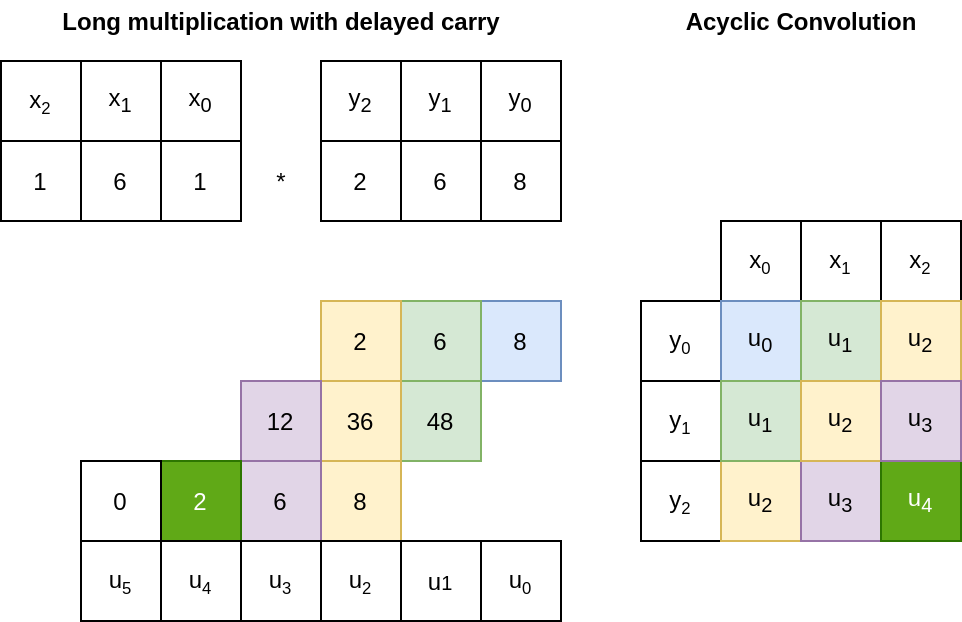

The diagram above was exported from draw.io. Its source (the exported page's mxGraphModel, read from the mxfile embedded in the PNG):
<mxGraphModel dx="1113" dy="626" grid="1" gridSize="10" guides="1" tooltips="1" connect="1" arrows="1" fold="1" page="1" pageScale="1" pageWidth="1169" pageHeight="827" math="0" shadow="0">
  <root>
    <mxCell id="0" />
    <mxCell id="1" parent="0" />
    <mxCell id="xiXwAwdVIvJ3VxMB4cHt-13" value="8" style="rounded=0;whiteSpace=wrap;html=1;fillColor=#dae8fc;strokeColor=#6c8ebf;" parent="1" vertex="1">
      <mxGeometry x="640" y="360" width="40" height="40" as="geometry" />
    </mxCell>
    <mxCell id="xiXwAwdVIvJ3VxMB4cHt-14" value="6" style="rounded=0;whiteSpace=wrap;html=1;fillColor=#d5e8d4;strokeColor=#82b366;" parent="1" vertex="1">
      <mxGeometry x="600" y="360" width="40" height="40" as="geometry" />
    </mxCell>
    <mxCell id="xiXwAwdVIvJ3VxMB4cHt-15" value="2" style="rounded=0;whiteSpace=wrap;html=1;fillColor=#fff2cc;strokeColor=#d6b656;" parent="1" vertex="1">
      <mxGeometry x="560" y="360" width="40" height="40" as="geometry" />
    </mxCell>
    <mxCell id="xiXwAwdVIvJ3VxMB4cHt-16" value="48" style="rounded=0;whiteSpace=wrap;html=1;fillColor=#d5e8d4;strokeColor=#82b366;" parent="1" vertex="1">
      <mxGeometry x="600" y="400" width="40" height="40" as="geometry" />
    </mxCell>
    <mxCell id="xiXwAwdVIvJ3VxMB4cHt-17" value="36" style="rounded=0;whiteSpace=wrap;html=1;fillColor=#fff2cc;strokeColor=#d6b656;" parent="1" vertex="1">
      <mxGeometry x="560" y="400" width="40" height="40" as="geometry" />
    </mxCell>
    <mxCell id="xiXwAwdVIvJ3VxMB4cHt-18" value="12" style="rounded=0;whiteSpace=wrap;html=1;fillColor=#e1d5e7;strokeColor=#9673a6;" parent="1" vertex="1">
      <mxGeometry x="520" y="400" width="40" height="40" as="geometry" />
    </mxCell>
    <mxCell id="xiXwAwdVIvJ3VxMB4cHt-19" value="8" style="rounded=0;whiteSpace=wrap;html=1;fillColor=#fff2cc;strokeColor=#d6b656;" parent="1" vertex="1">
      <mxGeometry x="560" y="440" width="40" height="40" as="geometry" />
    </mxCell>
    <mxCell id="xiXwAwdVIvJ3VxMB4cHt-20" value="6" style="rounded=0;whiteSpace=wrap;html=1;fillColor=#e1d5e7;strokeColor=#9673a6;" parent="1" vertex="1">
      <mxGeometry x="520" y="440" width="40" height="40" as="geometry" />
    </mxCell>
    <mxCell id="xiXwAwdVIvJ3VxMB4cHt-21" value="2" style="rounded=0;whiteSpace=wrap;html=1;fillColor=#60a917;strokeColor=#2D7600;fontColor=#ffffff;" parent="1" vertex="1">
      <mxGeometry x="480" y="440" width="40" height="40" as="geometry" />
    </mxCell>
    <mxCell id="ksz3lr9NiNHGiototOUo-1" value="x&lt;span style=&quot;font-size: 10px&quot;&gt;&lt;sub&gt;0&lt;/sub&gt;&lt;/span&gt;" style="rounded=0;whiteSpace=wrap;html=1;" parent="1" vertex="1">
      <mxGeometry x="760" y="320" width="40" height="40" as="geometry" />
    </mxCell>
    <mxCell id="ksz3lr9NiNHGiototOUo-2" value="&lt;span&gt;x&lt;/span&gt;&lt;span style=&quot;font-size: 10px&quot;&gt;&lt;sub&gt;1&lt;/sub&gt;&lt;/span&gt;" style="rounded=0;whiteSpace=wrap;html=1;" parent="1" vertex="1">
      <mxGeometry x="800" y="320" width="40" height="40" as="geometry" />
    </mxCell>
    <mxCell id="ksz3lr9NiNHGiototOUo-3" value="&lt;span&gt;x&lt;/span&gt;&lt;span style=&quot;font-size: 10px&quot;&gt;&lt;sub&gt;2&lt;/sub&gt;&lt;/span&gt;" style="rounded=0;whiteSpace=wrap;html=1;" parent="1" vertex="1">
      <mxGeometry x="840" y="320" width="40" height="40" as="geometry" />
    </mxCell>
    <mxCell id="ksz3lr9NiNHGiototOUo-4" value="y&lt;span style=&quot;font-size: 10px&quot;&gt;&lt;sub&gt;0&lt;/sub&gt;&lt;/span&gt;" style="rounded=0;whiteSpace=wrap;html=1;" parent="1" vertex="1">
      <mxGeometry x="720" y="360" width="40" height="40" as="geometry" />
    </mxCell>
    <mxCell id="ksz3lr9NiNHGiototOUo-5" value="&lt;span&gt;y&lt;/span&gt;&lt;span style=&quot;font-size: 10px&quot;&gt;&lt;sub&gt;1&lt;/sub&gt;&lt;/span&gt;" style="rounded=0;whiteSpace=wrap;html=1;" parent="1" vertex="1">
      <mxGeometry x="720" y="400" width="40" height="40" as="geometry" />
    </mxCell>
    <mxCell id="ksz3lr9NiNHGiototOUo-6" value="&lt;span&gt;y&lt;/span&gt;&lt;span style=&quot;font-size: 10px&quot;&gt;&lt;sub&gt;2&lt;/sub&gt;&lt;/span&gt;" style="rounded=0;whiteSpace=wrap;html=1;" parent="1" vertex="1">
      <mxGeometry x="720" y="440" width="40" height="40" as="geometry" />
    </mxCell>
    <mxCell id="ksz3lr9NiNHGiototOUo-7" value="&lt;span style=&quot;font-size: 12px&quot;&gt;u&lt;/span&gt;&lt;sub&gt;0&lt;/sub&gt;" style="rounded=0;whiteSpace=wrap;html=1;" parent="1" vertex="1">
      <mxGeometry x="760" y="360" width="40" height="40" as="geometry" />
    </mxCell>
    <mxCell id="ksz3lr9NiNHGiototOUo-8" value="&lt;b&gt;Acyclic Convolution&lt;/b&gt;" style="text;html=1;align=center;verticalAlign=middle;resizable=0;points=[];autosize=1;strokeColor=none;fillColor=none;" parent="1" vertex="1">
      <mxGeometry x="735" y="210" width="130" height="20" as="geometry" />
    </mxCell>
    <mxCell id="ksz3lr9NiNHGiototOUo-9" value="&lt;span style=&quot;font-size: 12px&quot;&gt;u&lt;/span&gt;&lt;sub&gt;1&lt;/sub&gt;" style="rounded=0;whiteSpace=wrap;html=1;" parent="1" vertex="1">
      <mxGeometry x="800" y="360" width="40" height="40" as="geometry" />
    </mxCell>
    <mxCell id="ksz3lr9NiNHGiototOUo-10" value="&lt;span style=&quot;font-size: 12px&quot;&gt;u&lt;/span&gt;&lt;sub&gt;1&lt;/sub&gt;" style="rounded=0;whiteSpace=wrap;html=1;" parent="1" vertex="1">
      <mxGeometry x="760" y="400" width="40" height="40" as="geometry" />
    </mxCell>
    <mxCell id="ksz3lr9NiNHGiototOUo-11" value="&lt;span style=&quot;font-size: 12px&quot;&gt;u&lt;/span&gt;&lt;sub&gt;2&lt;/sub&gt;" style="rounded=0;whiteSpace=wrap;html=1;" parent="1" vertex="1">
      <mxGeometry x="840" y="360" width="40" height="40" as="geometry" />
    </mxCell>
    <mxCell id="ksz3lr9NiNHGiototOUo-12" value="&lt;span style=&quot;font-size: 12px&quot;&gt;u&lt;/span&gt;&lt;sub&gt;2&lt;/sub&gt;" style="rounded=0;whiteSpace=wrap;html=1;" parent="1" vertex="1">
      <mxGeometry x="800" y="400" width="40" height="40" as="geometry" />
    </mxCell>
    <mxCell id="ksz3lr9NiNHGiototOUo-13" value="&lt;span style=&quot;font-size: 12px&quot;&gt;u&lt;/span&gt;&lt;sub&gt;2&lt;/sub&gt;" style="rounded=0;whiteSpace=wrap;html=1;fillColor=#fff2cc;strokeColor=#d6b656;" parent="1" vertex="1">
      <mxGeometry x="760" y="440" width="40" height="40" as="geometry" />
    </mxCell>
    <mxCell id="ksz3lr9NiNHGiototOUo-14" value="&lt;span style=&quot;font-size: 12px&quot;&gt;u&lt;/span&gt;&lt;sub&gt;3&lt;/sub&gt;" style="rounded=0;whiteSpace=wrap;html=1;" parent="1" vertex="1">
      <mxGeometry x="840" y="400" width="40" height="40" as="geometry" />
    </mxCell>
    <mxCell id="ksz3lr9NiNHGiototOUo-15" value="&lt;span style=&quot;font-size: 12px&quot;&gt;u&lt;/span&gt;&lt;sub&gt;3&lt;/sub&gt;" style="rounded=0;whiteSpace=wrap;html=1;fillColor=#e1d5e7;strokeColor=#9673a6;" parent="1" vertex="1">
      <mxGeometry x="800" y="440" width="40" height="40" as="geometry" />
    </mxCell>
    <mxCell id="ksz3lr9NiNHGiototOUo-16" value="&lt;span style=&quot;font-size: 12px&quot;&gt;u&lt;/span&gt;&lt;sub&gt;4&lt;/sub&gt;" style="rounded=0;whiteSpace=wrap;html=1;fillColor=#60a917;strokeColor=#2D7600;fontColor=#ffffff;" parent="1" vertex="1">
      <mxGeometry x="840" y="440" width="40" height="40" as="geometry" />
    </mxCell>
    <mxCell id="3Y88LiUuI-dOUg57bKFK-31" value="1" style="rounded=0;whiteSpace=wrap;html=1;" parent="1" vertex="1">
      <mxGeometry x="400" y="280" width="40" height="40" as="geometry" />
    </mxCell>
    <mxCell id="3Y88LiUuI-dOUg57bKFK-32" value="6" style="rounded=0;whiteSpace=wrap;html=1;" parent="1" vertex="1">
      <mxGeometry x="440" y="280" width="40" height="40" as="geometry" />
    </mxCell>
    <mxCell id="3Y88LiUuI-dOUg57bKFK-33" value="1" style="rounded=0;whiteSpace=wrap;html=1;" parent="1" vertex="1">
      <mxGeometry x="480" y="280" width="40" height="40" as="geometry" />
    </mxCell>
    <mxCell id="3Y88LiUuI-dOUg57bKFK-34" value="&lt;b&gt;Long multiplication with delayed carry&lt;/b&gt;" style="text;html=1;align=center;verticalAlign=middle;resizable=0;points=[];autosize=1;strokeColor=none;fillColor=none;" parent="1" vertex="1">
      <mxGeometry x="425" y="210" width="230" height="20" as="geometry" />
    </mxCell>
    <mxCell id="3Y88LiUuI-dOUg57bKFK-35" value="2" style="rounded=0;whiteSpace=wrap;html=1;" parent="1" vertex="1">
      <mxGeometry x="560" y="280" width="40" height="40" as="geometry" />
    </mxCell>
    <mxCell id="3Y88LiUuI-dOUg57bKFK-36" value="6" style="rounded=0;whiteSpace=wrap;html=1;" parent="1" vertex="1">
      <mxGeometry x="600" y="280" width="40" height="40" as="geometry" />
    </mxCell>
    <mxCell id="3Y88LiUuI-dOUg57bKFK-37" value="8" style="rounded=0;whiteSpace=wrap;html=1;" parent="1" vertex="1">
      <mxGeometry x="640" y="280" width="40" height="40" as="geometry" />
    </mxCell>
    <mxCell id="3Y88LiUuI-dOUg57bKFK-38" value="*" style="text;html=1;align=center;verticalAlign=middle;resizable=0;points=[];autosize=1;strokeColor=none;fillColor=none;" parent="1" vertex="1">
      <mxGeometry x="530" y="290" width="20" height="20" as="geometry" />
    </mxCell>
    <mxCell id="xxAU0rHGBCQrKK6e4Cpk-1" value="x&lt;span style=&quot;font-size: 10px&quot;&gt;&lt;sub&gt;2&lt;/sub&gt;&lt;/span&gt;" style="rounded=0;whiteSpace=wrap;html=1;" vertex="1" parent="1">
      <mxGeometry x="400" y="240" width="40" height="40" as="geometry" />
    </mxCell>
    <mxCell id="xxAU0rHGBCQrKK6e4Cpk-2" value="x&lt;sub&gt;1&lt;/sub&gt;" style="rounded=0;whiteSpace=wrap;html=1;" vertex="1" parent="1">
      <mxGeometry x="440" y="240" width="40" height="40" as="geometry" />
    </mxCell>
    <mxCell id="xxAU0rHGBCQrKK6e4Cpk-3" value="x&lt;sub&gt;0&lt;/sub&gt;" style="rounded=0;whiteSpace=wrap;html=1;" vertex="1" parent="1">
      <mxGeometry x="480" y="240" width="40" height="40" as="geometry" />
    </mxCell>
    <mxCell id="xxAU0rHGBCQrKK6e4Cpk-4" value="y&lt;sub&gt;2&lt;/sub&gt;" style="rounded=0;whiteSpace=wrap;html=1;" vertex="1" parent="1">
      <mxGeometry x="560" y="240" width="40" height="40" as="geometry" />
    </mxCell>
    <mxCell id="xxAU0rHGBCQrKK6e4Cpk-5" value="y&lt;sub&gt;1&lt;/sub&gt;" style="rounded=0;whiteSpace=wrap;html=1;" vertex="1" parent="1">
      <mxGeometry x="600" y="240" width="40" height="40" as="geometry" />
    </mxCell>
    <mxCell id="xxAU0rHGBCQrKK6e4Cpk-6" value="y&lt;sub&gt;0&lt;/sub&gt;" style="rounded=0;whiteSpace=wrap;html=1;" vertex="1" parent="1">
      <mxGeometry x="640" y="240" width="40" height="40" as="geometry" />
    </mxCell>
    <mxCell id="xxAU0rHGBCQrKK6e4Cpk-8" value="u&lt;span style=&quot;font-size: 10px&quot;&gt;&lt;sub&gt;4&lt;/sub&gt;&lt;/span&gt;" style="rounded=0;whiteSpace=wrap;html=1;" vertex="1" parent="1">
      <mxGeometry x="480" y="480" width="40" height="40" as="geometry" />
    </mxCell>
    <mxCell id="xxAU0rHGBCQrKK6e4Cpk-9" value="u&lt;span style=&quot;font-size: 10px&quot;&gt;&lt;sub&gt;3&lt;/sub&gt;&lt;/span&gt;" style="rounded=0;whiteSpace=wrap;html=1;" vertex="1" parent="1">
      <mxGeometry x="520" y="480" width="40" height="40" as="geometry" />
    </mxCell>
    <mxCell id="xxAU0rHGBCQrKK6e4Cpk-10" value="u&lt;span style=&quot;font-size: 10px&quot;&gt;&lt;sub&gt;2&lt;/sub&gt;&lt;/span&gt;" style="rounded=0;whiteSpace=wrap;html=1;" vertex="1" parent="1">
      <mxGeometry x="560" y="480" width="40" height="40" as="geometry" />
    </mxCell>
    <mxCell id="xxAU0rHGBCQrKK6e4Cpk-11" value="u&lt;span style=&quot;font-size: 10px&quot;&gt;1&lt;/span&gt;" style="rounded=0;whiteSpace=wrap;html=1;" vertex="1" parent="1">
      <mxGeometry x="600" y="480" width="40" height="40" as="geometry" />
    </mxCell>
    <mxCell id="xxAU0rHGBCQrKK6e4Cpk-12" value="u&lt;span style=&quot;font-size: 10px&quot;&gt;&lt;sub&gt;0&lt;/sub&gt;&lt;/span&gt;" style="rounded=0;whiteSpace=wrap;html=1;" vertex="1" parent="1">
      <mxGeometry x="640" y="480" width="40" height="40" as="geometry" />
    </mxCell>
    <mxCell id="xxAU0rHGBCQrKK6e4Cpk-13" value="&lt;span style=&quot;font-size: 12px&quot;&gt;u&lt;/span&gt;&lt;sub&gt;0&lt;/sub&gt;" style="rounded=0;whiteSpace=wrap;html=1;fillColor=#dae8fc;strokeColor=#6c8ebf;" vertex="1" parent="1">
      <mxGeometry x="760" y="360" width="40" height="40" as="geometry" />
    </mxCell>
    <mxCell id="xxAU0rHGBCQrKK6e4Cpk-14" value="&lt;span style=&quot;font-size: 12px&quot;&gt;u&lt;/span&gt;&lt;sub&gt;1&lt;/sub&gt;" style="rounded=0;whiteSpace=wrap;html=1;fillColor=#d5e8d4;strokeColor=#82b366;" vertex="1" parent="1">
      <mxGeometry x="800" y="360" width="40" height="40" as="geometry" />
    </mxCell>
    <mxCell id="xxAU0rHGBCQrKK6e4Cpk-15" value="&lt;span style=&quot;font-size: 12px&quot;&gt;u&lt;/span&gt;&lt;sub&gt;1&lt;/sub&gt;" style="rounded=0;whiteSpace=wrap;html=1;fillColor=#d5e8d4;strokeColor=#82b366;" vertex="1" parent="1">
      <mxGeometry x="760" y="400" width="40" height="40" as="geometry" />
    </mxCell>
    <mxCell id="xxAU0rHGBCQrKK6e4Cpk-16" value="&lt;span style=&quot;font-size: 12px&quot;&gt;u&lt;/span&gt;&lt;sub&gt;2&lt;/sub&gt;" style="rounded=0;whiteSpace=wrap;html=1;fillColor=#fff2cc;strokeColor=#d6b656;" vertex="1" parent="1">
      <mxGeometry x="800" y="400" width="40" height="40" as="geometry" />
    </mxCell>
    <mxCell id="xxAU0rHGBCQrKK6e4Cpk-17" value="&lt;span style=&quot;font-size: 12px&quot;&gt;u&lt;/span&gt;&lt;sub&gt;2&lt;/sub&gt;" style="rounded=0;whiteSpace=wrap;html=1;fillColor=#fff2cc;strokeColor=#d6b656;" vertex="1" parent="1">
      <mxGeometry x="840" y="360" width="40" height="40" as="geometry" />
    </mxCell>
    <mxCell id="xxAU0rHGBCQrKK6e4Cpk-18" value="&lt;span style=&quot;font-size: 12px&quot;&gt;u&lt;/span&gt;&lt;sub&gt;3&lt;/sub&gt;" style="rounded=0;whiteSpace=wrap;html=1;fillColor=#e1d5e7;strokeColor=#9673a6;" vertex="1" parent="1">
      <mxGeometry x="840" y="400" width="40" height="40" as="geometry" />
    </mxCell>
    <mxCell id="xxAU0rHGBCQrKK6e4Cpk-19" value="0" style="rounded=0;whiteSpace=wrap;html=1;" vertex="1" parent="1">
      <mxGeometry x="440" y="440" width="40" height="40" as="geometry" />
    </mxCell>
    <mxCell id="xxAU0rHGBCQrKK6e4Cpk-20" value="u&lt;span style=&quot;font-size: 10px&quot;&gt;&lt;sub&gt;5&lt;/sub&gt;&lt;/span&gt;" style="rounded=0;whiteSpace=wrap;html=1;" vertex="1" parent="1">
      <mxGeometry x="440" y="480" width="40" height="40" as="geometry" />
    </mxCell>
  </root>
</mxGraphModel>